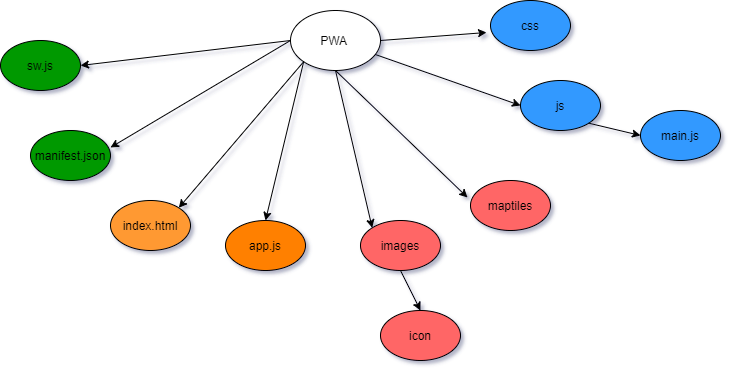

The diagram above was exported from draw.io. Its source (the exported page's mxGraphModel, read from the mxfile embedded in the PNG):
<mxGraphModel dx="1422" dy="762" grid="1" gridSize="10" guides="1" tooltips="1" connect="1" arrows="1" fold="1" page="1" pageScale="1" pageWidth="1169" pageHeight="1654" background="none" math="0" shadow="1">
  <root>
    <mxCell id="0" />
    <mxCell id="1" parent="0" />
    <mxCell id="qRbs5UcCL9thNeobDlZ8-1" value="PWA&amp;nbsp;" style="ellipse;whiteSpace=wrap;html=1;" vertex="1" parent="1">
      <mxGeometry x="515" y="100" width="90" height="60" as="geometry" />
    </mxCell>
    <mxCell id="qRbs5UcCL9thNeobDlZ8-2" value="sw.js" style="ellipse;whiteSpace=wrap;html=1;fillColor=#009900;" vertex="1" parent="1">
      <mxGeometry x="225" y="130" width="80" height="50" as="geometry" />
    </mxCell>
    <mxCell id="qRbs5UcCL9thNeobDlZ8-3" value="manifest.json" style="ellipse;whiteSpace=wrap;html=1;fillColor=#009900;" vertex="1" parent="1">
      <mxGeometry x="255" y="220" width="80" height="50" as="geometry" />
    </mxCell>
    <mxCell id="qRbs5UcCL9thNeobDlZ8-4" value="index.html" style="ellipse;whiteSpace=wrap;html=1;fillColor=#FF9933;" vertex="1" parent="1">
      <mxGeometry x="335" y="290" width="80" height="50" as="geometry" />
    </mxCell>
    <mxCell id="qRbs5UcCL9thNeobDlZ8-5" value="app.js" style="ellipse;whiteSpace=wrap;html=1;fillColor=#FF8000;" vertex="1" parent="1">
      <mxGeometry x="450" y="310" width="80" height="50" as="geometry" />
    </mxCell>
    <mxCell id="qRbs5UcCL9thNeobDlZ8-6" value="images" style="ellipse;whiteSpace=wrap;html=1;fillColor=#FF6666;" vertex="1" parent="1">
      <mxGeometry x="585" y="310" width="80" height="50" as="geometry" />
    </mxCell>
    <mxCell id="qRbs5UcCL9thNeobDlZ8-7" value="icon" style="ellipse;whiteSpace=wrap;html=1;fillColor=#FF6666;" vertex="1" parent="1">
      <mxGeometry x="605" y="400" width="80" height="50" as="geometry" />
    </mxCell>
    <mxCell id="qRbs5UcCL9thNeobDlZ8-8" value="maptiles" style="ellipse;whiteSpace=wrap;html=1;fillColor=#FF6666;" vertex="1" parent="1">
      <mxGeometry x="695" y="270" width="80" height="50" as="geometry" />
    </mxCell>
    <mxCell id="qRbs5UcCL9thNeobDlZ8-9" value="js" style="ellipse;whiteSpace=wrap;html=1;fillColor=#3399FF;" vertex="1" parent="1">
      <mxGeometry x="745" y="170" width="80" height="50" as="geometry" />
    </mxCell>
    <mxCell id="qRbs5UcCL9thNeobDlZ8-10" value="main.js" style="ellipse;whiteSpace=wrap;html=1;fillColor=#3399FF;" vertex="1" parent="1">
      <mxGeometry x="865" y="200" width="80" height="50" as="geometry" />
    </mxCell>
    <mxCell id="qRbs5UcCL9thNeobDlZ8-11" value="css" style="ellipse;whiteSpace=wrap;html=1;fillColor=#3399FF;" vertex="1" parent="1">
      <mxGeometry x="715" y="90" width="80" height="50" as="geometry" />
    </mxCell>
    <mxCell id="qRbs5UcCL9thNeobDlZ8-13" value="" style="endArrow=classic;html=1;exitX=0;exitY=0.5;exitDx=0;exitDy=0;entryX=1;entryY=0.5;entryDx=0;entryDy=0;" edge="1" parent="1" source="qRbs5UcCL9thNeobDlZ8-1" target="qRbs5UcCL9thNeobDlZ8-2">
      <mxGeometry width="50" height="50" relative="1" as="geometry">
        <mxPoint x="565" y="310" as="sourcePoint" />
        <mxPoint x="615" y="260" as="targetPoint" />
      </mxGeometry>
    </mxCell>
    <mxCell id="qRbs5UcCL9thNeobDlZ8-15" value="" style="endArrow=classic;html=1;entryX=1;entryY=0.34;entryDx=0;entryDy=0;exitX=0;exitY=0.5;exitDx=0;exitDy=0;entryPerimeter=0;" edge="1" parent="1" source="qRbs5UcCL9thNeobDlZ8-1" target="qRbs5UcCL9thNeobDlZ8-3">
      <mxGeometry width="50" height="50" relative="1" as="geometry">
        <mxPoint x="495" y="255" as="sourcePoint" />
        <mxPoint x="295" y="240" as="targetPoint" />
      </mxGeometry>
    </mxCell>
    <mxCell id="qRbs5UcCL9thNeobDlZ8-16" value="" style="endArrow=classic;html=1;exitX=0;exitY=1;exitDx=0;exitDy=0;entryX=1;entryY=0;entryDx=0;entryDy=0;" edge="1" parent="1" source="qRbs5UcCL9thNeobDlZ8-1" target="qRbs5UcCL9thNeobDlZ8-4">
      <mxGeometry width="50" height="50" relative="1" as="geometry">
        <mxPoint x="565" y="310" as="sourcePoint" />
        <mxPoint x="615" y="260" as="targetPoint" />
      </mxGeometry>
    </mxCell>
    <mxCell id="qRbs5UcCL9thNeobDlZ8-17" value="" style="endArrow=classic;html=1;entryX=0.5;entryY=0;entryDx=0;entryDy=0;exitX=0;exitY=1;exitDx=0;exitDy=0;" edge="1" parent="1" source="qRbs5UcCL9thNeobDlZ8-1" target="qRbs5UcCL9thNeobDlZ8-5">
      <mxGeometry width="50" height="50" relative="1" as="geometry">
        <mxPoint x="575" y="250" as="sourcePoint" />
        <mxPoint x="475" y="340" as="targetPoint" />
      </mxGeometry>
    </mxCell>
    <mxCell id="qRbs5UcCL9thNeobDlZ8-18" value="" style="endArrow=classic;html=1;exitX=0.5;exitY=1;exitDx=0;exitDy=0;entryX=0;entryY=0;entryDx=0;entryDy=0;" edge="1" parent="1" source="qRbs5UcCL9thNeobDlZ8-1" target="qRbs5UcCL9thNeobDlZ8-6">
      <mxGeometry width="50" height="50" relative="1" as="geometry">
        <mxPoint x="565" y="310" as="sourcePoint" />
        <mxPoint x="615" y="260" as="targetPoint" />
      </mxGeometry>
    </mxCell>
    <mxCell id="qRbs5UcCL9thNeobDlZ8-19" value="" style="endArrow=classic;html=1;exitX=0.5;exitY=1;exitDx=0;exitDy=0;entryX=0.5;entryY=0;entryDx=0;entryDy=0;" edge="1" parent="1" source="qRbs5UcCL9thNeobDlZ8-6" target="qRbs5UcCL9thNeobDlZ8-7">
      <mxGeometry width="50" height="50" relative="1" as="geometry">
        <mxPoint x="565" y="310" as="sourcePoint" />
        <mxPoint x="615" y="260" as="targetPoint" />
      </mxGeometry>
    </mxCell>
    <mxCell id="qRbs5UcCL9thNeobDlZ8-20" value="" style="endArrow=classic;html=1;entryX=-0.037;entryY=0.34;entryDx=0;entryDy=0;entryPerimeter=0;exitX=0.5;exitY=1;exitDx=0;exitDy=0;" edge="1" parent="1" source="qRbs5UcCL9thNeobDlZ8-1" target="qRbs5UcCL9thNeobDlZ8-8">
      <mxGeometry width="50" height="50" relative="1" as="geometry">
        <mxPoint x="505" y="210" as="sourcePoint" />
        <mxPoint x="625" y="200" as="targetPoint" />
      </mxGeometry>
    </mxCell>
    <mxCell id="qRbs5UcCL9thNeobDlZ8-22" value="" style="endArrow=classic;html=1;entryX=0;entryY=0.5;entryDx=0;entryDy=0;" edge="1" parent="1" source="qRbs5UcCL9thNeobDlZ8-1" target="qRbs5UcCL9thNeobDlZ8-9">
      <mxGeometry width="50" height="50" relative="1" as="geometry">
        <mxPoint x="545" y="230" as="sourcePoint" />
        <mxPoint x="615.7106781186548" y="180" as="targetPoint" />
      </mxGeometry>
    </mxCell>
    <mxCell id="qRbs5UcCL9thNeobDlZ8-23" value="" style="endArrow=classic;html=1;exitX=1;exitY=0.5;exitDx=0;exitDy=0;entryX=-0.05;entryY=0.64;entryDx=0;entryDy=0;entryPerimeter=0;" edge="1" parent="1" source="qRbs5UcCL9thNeobDlZ8-1" target="qRbs5UcCL9thNeobDlZ8-11">
      <mxGeometry width="50" height="50" relative="1" as="geometry">
        <mxPoint x="555" y="200" as="sourcePoint" />
        <mxPoint x="605" y="150" as="targetPoint" />
      </mxGeometry>
    </mxCell>
    <mxCell id="qRbs5UcCL9thNeobDlZ8-24" value="" style="endArrow=classic;html=1;entryX=0;entryY=0.5;entryDx=0;entryDy=0;exitX=1;exitY=1;exitDx=0;exitDy=0;" edge="1" parent="1" source="qRbs5UcCL9thNeobDlZ8-9" target="qRbs5UcCL9thNeobDlZ8-10">
      <mxGeometry width="50" height="50" relative="1" as="geometry">
        <mxPoint x="815" y="200" as="sourcePoint" />
        <mxPoint x="875" y="170" as="targetPoint" />
      </mxGeometry>
    </mxCell>
  </root>
</mxGraphModel>